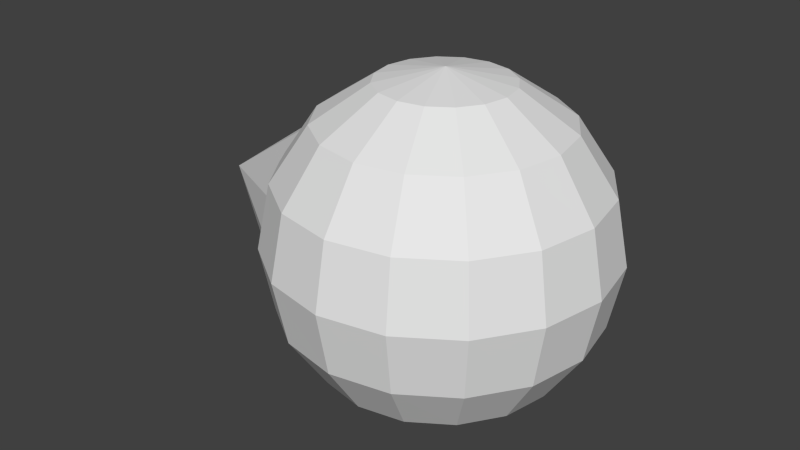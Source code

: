 # Source: beakCircle.blend  (saved by Blender 2.74.0; exported with 4.5.12 LTS)
import bpy
from mathutils import Matrix  # noqa: F401  (used for matrix-valued properties, if any)

bpy.ops.wm.read_factory_settings(use_empty=True)
scene = bpy.context.scene
scene.name = 'Scene'

# ---- collections
col_collection_1 = bpy.data.collections.new('Collection 1'); scene.collection.children.link(col_collection_1)

# ---- world
world_world = bpy.data.worlds.new('World'); scene.world = world_world
world_world.color = (0.05088, 0.05088, 0.05088)
world_world.use_sun_shadow = False
world_world.sun_shadow_jitter_overblur = 0.0
world_world.cycles.sampling_method = 'MANUAL'
world_world.cycles.sample_map_resolution = 256

# ---- meshes
me_cone = bpy.data.meshes.new('Cone')
me_cone.from_pydata([(0.000185, 0.001689, -0.4386), (0.000185, 0.1695, -0.4052), (0.000185, 0.3118, -0.3101), (0.0001851, 0.4069, -0.1678), (0.0001851, 0.4402, 0.0), (-0.6171, -0.008311, 0.0), (0.0001851, 0.4069, 0.1678), (0.0001851, 0.3118, 0.3101), (0.0001851, 0.1695, 0.4052), (0.0001851, 0.001689, 0.4386), (0.0001851, -0.1661, 0.4052), (0.0001851, -0.3084, 0.3101), (0.0001851, -0.4035, 0.1678), (0.000185, -0.4369, -2.98e-08), (0.000185, -0.4035, -0.1678), (0.000185, -0.3084, -0.3101), (0.000185, -0.1661, -0.4052)], [], [(15, 5, 16), (0, 5, 1), (14, 5, 15), (13, 5, 14), (12, 5, 13), (11, 5, 12), (10, 5, 11), (9, 5, 10), (8, 5, 9), (7, 5, 8), (6, 5, 7), (4, 5, 6), (3, 5, 4), (2, 5, 3), (16, 5, 0), (1, 5, 2), (0, 1, 2, 3, 4, 6, 7, 8, 9, 10, 11, 12, 13, 14, 15, 16)])
me_cone.use_remesh_preserve_volume = False
me_cone.use_remesh_preserve_attributes = False
me_cone.use_mirror_vertex_groups = False
me_cone.update()
me_sphere = bpy.data.meshes.new('Sphere')
me_sphere.from_pydata([(-0.1913, 0.0, 0.9619), (-0.3536, 0.0, 0.8536), (-0.4619, 0.0, 0.6913), (-0.5, 0.0, 0.5), (-0.4619, 0.0, 0.3087), (-0.3536, 0.0, 0.1464), (-0.1913, 0.0, 0.03806), (-0.1768, 0.07322, 0.9619), (-0.3266, 0.1353, 0.8536), (-0.4268, 0.1768, 0.6913), (-0.4619, 0.1913, 0.5), (-0.4268, 0.1768, 0.3087), (-0.3266, 0.1353, 0.1464), (-0.1768, 0.07322, 0.03806), (-0.1353, 0.1353, 0.9619), (-0.25, 0.25, 0.8536), (-0.3266, 0.3266, 0.6913), (-0.3536, 0.3536, 0.5), (-0.3266, 0.3266, 0.3087), (-0.25, 0.25, 0.1464), (-0.1353, 0.1353, 0.03806), (-7.55e-08, 0.0, 0.0), (-0.07322, 0.1768, 0.9619), (-0.1353, 0.3266, 0.8536), (-0.1768, 0.4268, 0.6913), (-0.1913, 0.4619, 0.5), (-0.1768, 0.4268, 0.3087), (-0.1353, 0.3266, 0.1464), (-0.07322, 0.1768, 0.03806), (-6.535e-08, 0.1913, 0.9619), (-3.555e-08, 0.3536, 0.8536), (-5.747e-09, 0.4619, 0.6913), (-5.747e-09, 0.5, 0.5), (-5.747e-09, 0.4619, 0.3087), (-3.555e-08, 0.3536, 0.1464), (-2.81e-08, 0.1913, 0.03806), (0.07322, 0.1768, 0.9619), (0.1353, 0.3266, 0.8536), (0.1768, 0.4268, 0.6913), (0.1913, 0.4619, 0.5), (0.1768, 0.4268, 0.3087), (0.1353, 0.3266, 0.1464), (0.07322, 0.1768, 0.03806), (-1.289e-07, -5.339e-08, 1.0), (0.1353, 0.1353, 0.9619), (0.25, 0.25, 0.8536), (0.3266, 0.3266, 0.6913), (0.3536, 0.3536, 0.5), (0.3266, 0.3266, 0.3087), (0.25, 0.25, 0.1464), (0.1353, 0.1353, 0.03806), (0.1768, 0.07322, 0.9619), (0.3266, 0.1353, 0.8536), (0.4268, 0.1768, 0.6913), (0.4619, 0.1913, 0.5), (0.4268, 0.1768, 0.3087), (0.3266, 0.1353, 0.1464), (0.1768, 0.07322, 0.03806), (0.1913, -3.634e-08, 0.9619), (0.3536, -1.332e-07, 0.8536), (0.4619, -1.481e-07, 0.6913), (0.5, -1.63e-07, 0.5), (0.4619, -1.481e-07, 0.3087), (0.3536, -1.332e-07, 0.1464), (0.1913, -8.105e-08, 0.03806), (0.1768, -0.07322, 0.9619), (0.3266, -0.1353, 0.8536), (0.4268, -0.1768, 0.6913), (0.4619, -0.1913, 0.5), (0.4268, -0.1768, 0.3087), (0.3266, -0.1353, 0.1464), (0.1768, -0.07322, 0.03806), (0.1353, -0.1353, 0.9619), (0.25, -0.25, 0.8536), (0.3266, -0.3266, 0.6913), (0.3536, -0.3536, 0.5), (0.3266, -0.3266, 0.3087), (0.25, -0.25, 0.1464), (0.1353, -0.1353, 0.03806), (0.07322, -0.1768, 0.9619), (0.1353, -0.3266, 0.8536), (0.1768, -0.4268, 0.6913), (0.1913, -0.4619, 0.5), (0.1768, -0.4268, 0.3087), (0.1353, -0.3266, 0.1464), (0.07322, -0.1768, 0.03806), (-1.25e-07, -0.1913, 0.9619), (-2.442e-07, -0.3536, 0.8536), (-2.591e-07, -0.4619, 0.6913), (-3.038e-07, -0.5, 0.5), (-2.591e-07, -0.4619, 0.3087), (-2.442e-07, -0.3536, 0.1464), (-1.697e-07, -0.1913, 0.03806), (-0.07322, -0.1768, 0.9619), (-0.1353, -0.3266, 0.8536), (-0.1768, -0.4268, 0.6913), (-0.1913, -0.4619, 0.5), (-0.1768, -0.4268, 0.3087), (-0.1353, -0.3266, 0.1464), (-0.07322, -0.1768, 0.03806), (-0.1353, -0.1353, 0.9619), (-0.25, -0.25, 0.8536), (-0.3266, -0.3266, 0.6913), (-0.3536, -0.3536, 0.5), (-0.3266, -0.3266, 0.3087), (-0.25, -0.25, 0.1464), (-0.1353, -0.1353, 0.03806), (-0.1768, -0.07322, 0.9619), (-0.3266, -0.1353, 0.8536), (-0.4268, -0.1768, 0.6913), (-0.4619, -0.1913, 0.5), (-0.4268, -0.1768, 0.3087), (-0.3266, -0.1353, 0.1464), (-0.1768, -0.07322, 0.03806)], [], [(6, 5, 12, 13), (5, 4, 11, 12), (4, 3, 10, 11), (3, 2, 9, 10), (2, 1, 8, 9), (1, 0, 7, 8), (13, 12, 19, 20), (12, 11, 18, 19), (11, 10, 17, 18), (10, 9, 16, 17), (9, 8, 15, 16), (8, 7, 14, 15), (20, 19, 27, 28), (19, 18, 26, 27), (18, 17, 25, 26), (17, 16, 24, 25), (16, 15, 23, 24), (15, 14, 22, 23), (28, 27, 34, 35), (27, 26, 33, 34), (26, 25, 32, 33), (25, 24, 31, 32), (24, 23, 30, 31), (23, 22, 29, 30), (35, 34, 41, 42), (34, 33, 40, 41), (33, 32, 39, 40), (32, 31, 38, 39), (31, 30, 37, 38), (30, 29, 36, 37), (42, 41, 49, 50), (41, 40, 48, 49), (40, 39, 47, 48), (39, 38, 46, 47), (38, 37, 45, 46), (37, 36, 44, 45), (50, 49, 56, 57), (49, 48, 55, 56), (48, 47, 54, 55), (47, 46, 53, 54), (46, 45, 52, 53), (45, 44, 51, 52), (57, 56, 63, 64), (56, 55, 62, 63), (55, 54, 61, 62), (54, 53, 60, 61), (53, 52, 59, 60), (52, 51, 58, 59), (64, 63, 70, 71), (63, 62, 69, 70), (62, 61, 68, 69), (61, 60, 67, 68), (60, 59, 66, 67), (59, 58, 65, 66), (71, 70, 77, 78), (70, 69, 76, 77), (69, 68, 75, 76), (68, 67, 74, 75), (67, 66, 73, 74), (66, 65, 72, 73), (78, 77, 84, 85), (77, 76, 83, 84), (76, 75, 82, 83), (75, 74, 81, 82), (74, 73, 80, 81), (73, 72, 79, 80), (85, 84, 91, 92), (84, 83, 90, 91), (83, 82, 89, 90), (82, 81, 88, 89), (81, 80, 87, 88), (80, 79, 86, 87), (92, 91, 98, 99), (91, 90, 97, 98), (90, 89, 96, 97), (89, 88, 95, 96), (88, 87, 94, 95), (87, 86, 93, 94), (99, 98, 105, 106), (98, 97, 104, 105), (97, 96, 103, 104), (96, 95, 102, 103), (95, 94, 101, 102), (94, 93, 100, 101), (106, 105, 112, 113), (105, 104, 111, 112), (104, 103, 110, 111), (103, 102, 109, 110), (102, 101, 108, 109), (101, 100, 107, 108), (21, 6, 13), (0, 43, 7), (21, 13, 20), (7, 43, 14), (21, 20, 28), (14, 43, 22), (21, 28, 35), (22, 43, 29), (21, 35, 42), (29, 43, 36), (21, 42, 50), (36, 43, 44), (21, 50, 57), (44, 43, 51), (21, 57, 64), (51, 43, 58), (21, 64, 71), (58, 43, 65), (21, 71, 78), (65, 43, 72), (21, 78, 85), (72, 43, 79), (21, 85, 92), (79, 43, 86), (21, 92, 99), (86, 43, 93), (21, 99, 106), (93, 43, 100), (21, 106, 113), (100, 43, 107), (21, 113, 6), (113, 112, 5, 6), (112, 111, 4, 5), (111, 110, 3, 4), (110, 109, 2, 3), (109, 108, 1, 2), (108, 107, 0, 1), (107, 43, 0)])
me_sphere.use_remesh_preserve_volume = False
me_sphere.use_remesh_preserve_attributes = False
me_sphere.use_mirror_vertex_groups = False
me_sphere.update()

# ---- objects
ob_cone = bpy.data.objects.new('Cone', me_cone)
ob_sphere = bpy.data.objects.new('Sphere', me_sphere)

# ---- transforms, parenting, visibility, modifiers, constraints
ob_cone.location = (-0.1827, 0.0, 0.5)
ob_cone.lineart.crease_threshold = 0.0
ob_sphere.location = (0.0, 0.0, 0.0)
ob_sphere.lineart.crease_threshold = 0.0

# ---- collection membership
col_collection_1.objects.link(ob_cone)
col_collection_1.objects.link(ob_sphere)

# ---- scene / render settings (as saved in the file)
scene.frame_start = 1; scene.frame_end = 250; scene.frame_set(1)
scene.render.engine = 'BLENDER_EEVEE_NEXT'
scene.render.resolution_percentage = 50
scene.render.dither_intensity = 0.0
scene.cycles.use_denoising = False
scene.cycles.samples = 10
scene.cycles.sampling_pattern = 'TABULATED_SOBOL'
scene.cycles.light_sampling_threshold = 0.0
scene.cycles.use_adaptive_sampling = False
scene.cycles.use_light_tree = False
scene.cycles.blur_glossy = 0.0
scene.cycles.pixel_filter_type = 'GAUSSIAN'
scene.cycles.sample_clamp_indirect = 0.0
scene.view_settings.view_transform = 'Standard'
bpy.context.view_layer.update()

# ---- added for rendering (the .blend has no active camera and no usable light): camera, sun
cam_auto = bpy.data.cameras.new('AutoCamera')
cam_auto.lens = 50.0
cam_auto.sensor_width = 36.0
cam_auto.clip_end = 1000.0
ob_auto_camera = bpy.data.objects.new('AutoCamera', cam_auto)
scene.collection.objects.link(ob_auto_camera)
ob_auto_camera.location = (1.62728, -2.13262, 1.92175)
ob_auto_camera.rotation_euler = (1.09748, -7.21219e-08, 0.694738)
scene.camera = ob_auto_camera
light_auto_sun = bpy.data.lights.new('AutoSun', 'SUN')
light_auto_sun.energy = 3.0
light_auto_sun.angle = 0.0523599
ob_auto_sun = bpy.data.objects.new('AutoSun', light_auto_sun)
scene.collection.objects.link(ob_auto_sun)
ob_auto_sun.rotation_euler = (0.872665, 0.174533, 0.523599)
bpy.context.view_layer.update()
